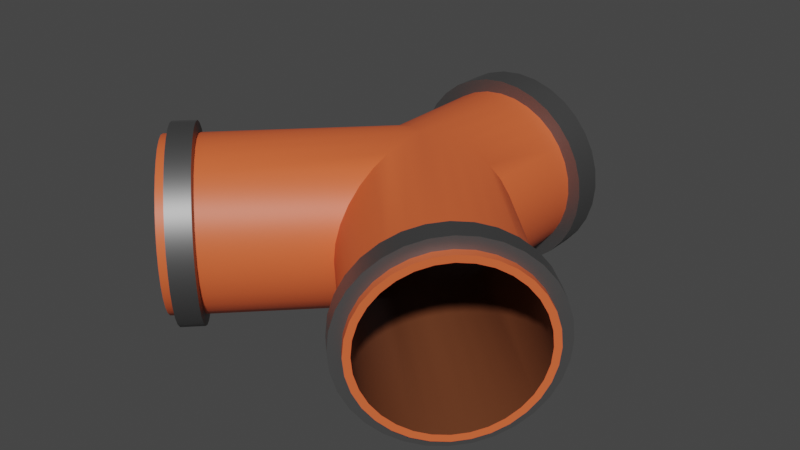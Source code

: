 # Source: TuboY.blend  (saved by Blender 2.93.20; exported with 4.5.12 LTS)
import bpy
from mathutils import Matrix  # noqa: F401  (used for matrix-valued properties, if any)

bpy.ops.wm.read_factory_settings(use_empty=True)
scene = bpy.context.scene
scene.name = 'Scene'

# ---- collections
col_collection = bpy.data.collections.new('Collection'); scene.collection.children.link(col_collection)

# ---- materials (node trees are filled in below, after node groups)
mat_tubo = bpy.data.materials.new('Tubo')
mat_oscuro = bpy.data.materials.new('Oscuro')
mat_grsi = bpy.data.materials.new('Grsi')

# ---- node groups
ng_auto_smooth = bpy.data.node_groups.new('Auto Smooth', 'GeometryNodeTree')
_s = ng_auto_smooth.interface.new_socket(name='Geometry', in_out='OUTPUT', socket_type='NodeSocketGeometry')
_s = ng_auto_smooth.interface.new_socket(name='Geometry', in_out='INPUT', socket_type='NodeSocketGeometry')
_s = ng_auto_smooth.interface.new_socket(name='Angle', in_out='INPUT', socket_type='NodeSocketFloat')
_s.subtype = 'ANGLE'
_s.min_value = 0.0
_s.max_value = 3.142
ng_auto_smooth.is_modifier = True
_N = ng_auto_smooth.nodes; _L = ng_auto_smooth.links
n0 = _N.new('NodeGroupOutput'); n0.name = 'Group Output'; n0.location = (480, -100)
n1 = _N.new('NodeGroupInput'); n1.name = 'Group Input'; n1.location = (-420, -300)
n2 = _N.new('NodeGroupInput'); n2.name = 'Group Input.001'; n2.location = (-60, -100)
n3 = _N.new('GeometryNodeSetShadeSmooth'); n3.name = 'Set Shade Smooth'; n3.location = (120, -100)
n3.domain = 'EDGE'
n4 = _N.new('GeometryNodeSetShadeSmooth'); n4.name = 'Set Shade Smooth.001'; n4.location = (300, -100)
n5 = _N.new('GeometryNodeInputMeshEdgeAngle'); n5.name = 'Edge Angle'; n5.location = (-420, -220)
n6 = _N.new('GeometryNodeInputEdgeSmooth'); n6.name = 'Is Edge Smooth'; n6.location = (-60, -160)
n7 = _N.new('GeometryNodeInputShadeSmooth'); n7.name = 'Is Face Smooth'; n7.location = (-240, -340)
n8 = _N.new('FunctionNodeBooleanMath'); n8.name = 'Boolean Math'; n8.location = (-60, -220)
n9 = _N.new('FunctionNodeCompare'); n9.name = 'Compare'; n9.location = (-240, -180)
n9.operation = 'LESS_EQUAL'
_L.new(n5.outputs[0], n9.inputs[0])
_L.new(n4.outputs[0], n0.inputs[0])
_L.new(n1.outputs[1], n9.inputs[1])
_L.new(n9.outputs[0], n8.inputs[0])
_L.new(n7.outputs[0], n8.inputs[1])
_L.new(n2.outputs[0], n3.inputs[0])
_L.new(n6.outputs[0], n3.inputs[1])
_L.new(n3.outputs[0], n4.inputs[0])
_L.new(n8.outputs[0], n3.inputs[2])
n0.is_active_output = True

# ---- material node trees
mat_tubo.use_nodes = True; mat_tubo.node_tree.nodes.clear()
_N = mat_tubo.node_tree.nodes; _L = mat_tubo.node_tree.links
n0 = _N.new('ShaderNodeBsdfPrincipled'); n0.name = 'Principled BSDF'; n0.location = (10, 300)
n0.distribution = 'GGX'
n0.subsurface_method = 'BURLEY'
n0.inputs[0].default_value = (0.8, 0.1277, 0.03879, 1.0)
n0.inputs[3].default_value = 1.45
n0.inputs[27].default_value = (0.0, 0.0, 0.0, 1.0)
n0.inputs[28].default_value = 1.0
n1 = _N.new('ShaderNodeOutputMaterial'); n1.name = 'Material Output'; n1.location = (300, 300)
_L.new(n0.outputs[0], n1.inputs[0])
n1.is_active_output = True
mat_oscuro.use_nodes = True; mat_oscuro.node_tree.nodes.clear()
_N = mat_oscuro.node_tree.nodes; _L = mat_oscuro.node_tree.links
n0 = _N.new('ShaderNodeBsdfPrincipled'); n0.name = 'Principled BSDF'; n0.location = (10, 300)
n0.distribution = 'GGX'
n0.subsurface_method = 'BURLEY'
n0.inputs[0].default_value = (0.179, 0.05578, 0.02184, 1.0)
n0.inputs[3].default_value = 1.45
n0.inputs[27].default_value = (0.0, 0.0, 0.0, 1.0)
n0.inputs[28].default_value = 1.0
n1 = _N.new('ShaderNodeOutputMaterial'); n1.name = 'Material Output'; n1.location = (300, 300)
_L.new(n0.outputs[0], n1.inputs[0])
n1.is_active_output = True
mat_grsi.use_nodes = True; mat_grsi.node_tree.nodes.clear()
_N = mat_grsi.node_tree.nodes; _L = mat_grsi.node_tree.links
n0 = _N.new('ShaderNodeBsdfPrincipled'); n0.name = 'Principled BSDF'; n0.location = (10, 300)
n0.distribution = 'GGX'
n0.subsurface_method = 'BURLEY'
n0.inputs[0].default_value = (0.184, 0.184, 0.184, 1.0)
n0.inputs[1].default_value = 0.85
n0.inputs[3].default_value = 1.45
n0.inputs[27].default_value = (0.0, 0.0, 0.0, 1.0)
n0.inputs[28].default_value = 1.0
n1 = _N.new('ShaderNodeOutputMaterial'); n1.name = 'Material Output'; n1.location = (300, 300)
_L.new(n0.outputs[0], n1.inputs[0])
n1.is_active_output = True

# ---- world
world_world = bpy.data.worlds.new('World'); scene.world = world_world
world_world.use_nodes = True; world_world.node_tree.nodes.clear()
_N = world_world.node_tree.nodes; _L = world_world.node_tree.links
n0 = _N.new('ShaderNodeOutputWorld'); n0.name = 'World Output'; n0.location = (300, 300)
n1 = _N.new('ShaderNodeBackground'); n1.name = 'Background'; n1.location = (10, 300)
n1.inputs[0].default_value = (0.05088, 0.05088, 0.05088, 1.0)
_L.new(n1.outputs[0], n0.inputs[0])
n0.is_active_output = True
world_world.color = (0.05088, 0.05088, 0.05088)
world_world.use_sun_shadow = False
world_world.sun_shadow_jitter_overblur = 0.0

# ---- meshes
me_tuboy = bpy.data.meshes.new('TuboY')
me_tuboy.from_pydata([(-0.09755, 1.529, -1.0), (-0.1913, 1.557, -1.0), (-0.2778, 1.603, -1.0), (-0.3536, 1.666, -1.0), (-0.4157, 1.741, -1.0), (-0.4619, 1.828, -1.0), (-0.4904, 1.922, -1.0), (-0.5, 2.019, -1.0), (-0.4904, 2.117, -1.0), (-0.4619, 2.21, -1.0), (-0.4157, 2.297, -1.0), (-0.3536, 2.373, -1.0), (-0.2778, 2.435, -1.0), (-0.1913, 2.481, -1.0), (-0.09755, 2.51, -1.0), (-0.09755, 1.529, -0.0404), (-0.1913, 1.557, -0.07926), (-0.2778, 1.603, -0.1151), (-0.3536, 1.666, -0.1464), (-0.4157, 1.741, -0.1722), (-0.4619, 1.828, -0.1913), (-0.4904, 1.922, -0.2031), (-0.5, 2.019, -0.2071), (-0.4904, 2.117, -0.2031), (-0.4619, 2.21, -0.1913), (-0.4157, 2.297, -0.1722), (-0.3536, 2.373, -0.1464), (-0.2778, 2.435, -0.1151), (-0.1913, 2.481, -0.07926), (-0.09755, 2.51, -0.0404), (-0.987, 2.519, 0.987), (-0.9181, 2.51, 1.056), (-0.8517, 2.481, 1.122), (-0.7906, 2.435, 1.183), (-0.737, 2.373, 1.237), (-0.6931, 2.297, 1.281), (-0.6604, 2.21, 1.314), (-0.6403, 2.117, 1.334), (-0.6335, 2.019, 1.341), (-0.6403, 1.922, 1.334), (-0.6604, 1.828, 1.314), (-0.6931, 1.741, 1.281), (-0.737, 1.666, 1.237), (-0.7906, 1.603, 1.183), (-0.8517, 1.557, 1.122), (-0.9181, 1.529, 1.056), (-0.987, 1.519, 0.987), (-1.056, 1.529, 0.9181), (-1.122, 1.557, 0.8517), (-1.183, 1.603, 0.7906), (-1.237, 1.666, 0.737), (-1.281, 1.741, 0.6931), (-1.314, 1.828, 0.6604), (-1.334, 1.922, 0.6403), (-1.341, 2.019, 0.6335), (-1.334, 2.117, 0.6403), (-1.314, 2.21, 0.6604), (-1.281, 2.297, 0.6931), (-1.237, 2.373, 0.737), (-1.183, 2.435, 0.7906), (-1.122, 2.481, 0.8517), (-1.056, 2.51, 0.9181), (-0.08994, 1.567, -1.001), (-0.1764, 1.593, -1.001), (-0.2561, 1.636, -1.001), (-0.326, 1.693, -1.001), (-0.3833, 1.763, -1.001), (-0.4259, 1.843, -1.001), (-0.4522, 1.929, -1.001), (-0.461, 2.019, -1.001), (-0.4522, 2.109, -1.001), (-0.4259, 2.196, -1.001), (-0.3833, 2.275, -1.001), (-0.326, 2.345, -1.001), (-0.2561, 2.402, -1.001), (-0.1764, 2.445, -1.001), (-0.08994, 2.471, -1.001), (-0.08994, 1.567, -0.03726), (-0.1764, 1.593, -0.07308), (-0.2561, 1.636, -0.1061), (-0.326, 1.693, -0.135), (-0.3833, 1.763, -0.1588), (-0.4259, 1.843, -0.1764), (-0.4522, 1.929, -0.1873), (-0.461, 2.019, -0.191), (-0.4522, 2.109, -0.1873), (-0.4259, 2.196, -0.1764), (-0.3833, 2.275, -0.1588), (-0.326, 2.345, -0.135), (-0.2561, 2.402, -0.1061), (-0.1764, 2.445, -0.07308), (-0.08994, 2.471, -0.03726), (-0.9859, 2.48, 0.9859), (-0.9223, 2.471, 1.05), (-0.8612, 2.445, 1.111), (-0.8048, 2.402, 1.167), (-0.7554, 2.345, 1.216), (-0.7149, 2.275, 1.257), (-0.6848, 2.196, 1.287), (-0.6662, 2.109, 1.306), (-0.6599, 2.019, 1.312), (-0.6662, 1.929, 1.306), (-0.6848, 1.843, 1.287), (-0.7149, 1.763, 1.257), (-0.7554, 1.693, 1.216), (-0.8048, 1.636, 1.167), (-0.8612, 1.593, 1.111), (-0.9223, 1.567, 1.05), (-0.9859, 1.558, 0.9859), (-1.05, 1.567, 0.9223), (-1.111, 1.593, 0.8612), (-1.167, 1.636, 0.8048), (-1.216, 1.693, 0.7554), (-1.257, 1.763, 0.7149), (-1.287, 1.843, 0.6848), (-1.306, 1.929, 0.6662), (-1.312, 2.019, 0.6599), (-1.306, 2.109, 0.6662), (-1.287, 2.196, 0.6848), (-1.257, 2.275, 0.7149), (-1.216, 2.345, 0.7554), (-1.167, 2.402, 0.8048), (-1.111, 2.445, 0.8612), (-1.05, 2.471, 0.9223), (-0.9501, 2.519, 0.9501), (-0.8812, 2.51, 1.019), (-0.7537, 2.435, 1.147), (-0.6562, 2.297, 1.244), (-0.6034, 2.117, 1.297), (-0.6034, 1.922, 1.297), (-0.6562, 1.741, 1.244), (-0.7537, 1.603, 1.147), (-0.8812, 1.529, 1.019), (-1.019, 1.529, 0.8812), (-1.085, 2.481, 0.8148), (-1.147, 2.435, 0.7537), (-1.147, 1.603, 0.7537), (-1.244, 1.741, 0.6562), (-1.297, 1.922, 0.6034), (-1.297, 2.117, 0.6034), (-0.9501, 1.519, 0.9501), (-1.244, 2.297, 0.6562), (-0.8148, 2.481, 1.085), (-0.7001, 2.373, 1.2), (-0.6235, 2.21, 1.277), (-0.5966, 2.019, 1.304), (-0.6235, 1.828, 1.277), (-0.7001, 1.666, 1.2), (-0.8148, 1.557, 1.085), (-1.085, 1.557, 0.8148), (-1.2, 1.666, 0.7001), (-1.277, 1.828, 0.6235), (-1.019, 2.51, 0.8812), (-1.304, 2.019, 0.5966), (-1.277, 2.21, 0.6235), (-1.2, 2.373, 0.7001), (-0.8481, 2.519, 0.8481), (-0.7791, 2.51, 0.9171), (-0.6517, 2.435, 1.045), (-0.5541, 2.297, 1.142), (-0.5014, 2.117, 1.195), (-0.5014, 1.922, 1.195), (-0.5541, 1.741, 1.142), (-0.6517, 1.603, 1.045), (-0.7791, 1.529, 0.9171), (-0.9171, 1.529, 0.7791), (-0.9834, 2.481, 0.7128), (-1.045, 2.435, 0.6517), (-1.045, 1.603, 0.6517), (-1.142, 1.741, 0.5541), (-1.195, 1.922, 0.5014), (-1.195, 2.117, 0.5014), (-0.8481, 1.519, 0.8481), (-1.142, 2.297, 0.5541), (-0.7128, 2.481, 0.9834), (-0.5981, 2.373, 1.098), (-0.5215, 2.21, 1.175), (-0.4946, 2.019, 1.202), (-0.5215, 1.828, 1.175), (-0.5981, 1.666, 1.098), (-0.7128, 1.557, 0.9834), (-0.9834, 1.557, 0.7128), (-1.098, 1.666, 0.5981), (-1.175, 1.828, 0.5215), (-0.9171, 2.51, 0.7791), (-1.202, 2.019, 0.4946), (-1.175, 2.21, 0.5215), (-1.098, 2.373, 0.5981), (-0.8521, 2.586, 0.8521), (-0.9497, 2.586, 0.9497), (-0.774, 2.575, 0.9303), (-0.8716, 2.575, 1.028), (-0.6296, 2.49, 1.075), (-0.7272, 2.49, 1.172), (-0.519, 2.334, 1.185), (-0.6166, 2.334, 1.283), (-0.4592, 2.13, 1.245), (-0.5568, 2.13, 1.343), (-0.4592, 1.909, 1.245), (-0.5568, 1.909, 1.343), (-0.519, 1.704, 1.185), (-0.6166, 1.704, 1.283), (-0.6296, 1.548, 1.075), (-0.7272, 1.548, 1.172), (-0.774, 1.463, 0.9303), (-0.8716, 1.463, 1.028), (-0.9303, 1.463, 0.774), (-1.028, 1.463, 0.8716), (-1.005, 2.543, 0.6988), (-1.103, 2.543, 0.7964), (-1.075, 2.49, 0.6296), (-1.172, 2.49, 0.7272), (-1.075, 1.548, 0.6296), (-1.172, 1.548, 0.7272), (-1.185, 1.704, 0.519), (-1.283, 1.704, 0.6166), (-1.245, 1.909, 0.4592), (-1.343, 1.909, 0.5568), (-1.245, 2.13, 0.4592), (-1.343, 2.13, 0.5568), (-0.8521, 1.453, 0.8521), (-0.9497, 1.453, 0.9497), (-1.185, 2.334, 0.519), (-1.283, 2.334, 0.6166), (-0.6988, 2.543, 1.005), (-0.7964, 2.543, 1.103), (-0.5689, 2.42, 1.135), (-0.6665, 2.42, 1.233), (-0.482, 2.236, 1.222), (-0.5796, 2.236, 1.32), (-0.4515, 2.019, 1.253), (-0.5491, 2.019, 1.35), (-0.482, 1.802, 1.222), (-0.5796, 1.802, 1.32), (-0.5689, 1.619, 1.135), (-0.6665, 1.619, 1.233), (-0.6988, 1.496, 1.005), (-0.7964, 1.496, 1.103), (-1.005, 1.496, 0.6988), (-1.103, 1.496, 0.7964), (-1.135, 1.619, 0.5689), (-1.233, 1.619, 0.6665), (-1.222, 1.802, 0.482), (-1.32, 1.802, 0.5796), (-0.9303, 2.575, 0.774), (-1.028, 2.575, 0.8716), (-1.253, 2.019, 0.4515), (-1.35, 2.019, 0.5491), (-1.222, 2.236, 0.482), (-1.32, 2.236, 0.5796), (-1.135, 2.42, 0.5689), (-1.233, 2.42, 0.6665), (-0.1913, 1.557, -0.9317), (-0.3536, 1.666, -0.9317), (-0.4619, 1.828, -0.9317), (-0.5, 2.019, -0.9317), (-0.4619, 2.21, -0.9317), (-0.3536, 2.373, -0.9317), (-0.1913, 2.481, -0.9317), (-0.09755, 1.529, -0.9317), (-0.2778, 1.603, -0.9317), (-0.4157, 1.741, -0.9317), (-0.4904, 1.922, -0.9317), (-0.4904, 2.117, -0.9317), (-0.4157, 2.297, -0.9317), (-0.2778, 2.435, -0.9317), (-0.09755, 2.51, -0.9317), (-0.1913, 1.557, -0.7519), (-0.3536, 1.666, -0.7519), (-0.4619, 1.828, -0.7519), (-0.5, 2.019, -0.7519), (-0.4619, 2.21, -0.7519), (-0.3536, 2.373, -0.7519), (-0.1913, 2.481, -0.7519), (-0.09755, 1.529, -0.7519), (-0.2778, 1.603, -0.7519), (-0.4157, 1.741, -0.7519), (-0.4904, 1.922, -0.7519), (-0.4904, 2.117, -0.7519), (-0.4157, 2.297, -0.7519), (-0.2778, 2.435, -0.7519), (-0.09755, 2.51, -0.7519), (-0.2199, 2.55, -0.9317), (-0.1121, 2.583, -0.9317), (-0.3193, 2.497, -0.9317), (-0.4064, 2.425, -0.9317), (-0.4778, 2.338, -0.9317), (-0.5309, 2.239, -0.9317), (-0.5636, 2.131, -0.9317), (-0.5747, 2.019, -0.9317), (-0.5636, 1.907, -0.9317), (-0.5309, 1.799, -0.9317), (-0.4778, 1.7, -0.9317), (-0.4064, 1.613, -0.9317), (-0.3193, 1.541, -0.9317), (-0.2199, 1.488, -0.9317), (-0.1121, 1.456, -0.9317), (-0.2199, 1.488, -0.7519), (-0.4064, 1.613, -0.7519), (-0.5309, 1.799, -0.7519), (-0.5747, 2.019, -0.7519), (-0.5309, 2.239, -0.7519), (-0.4064, 2.425, -0.7519), (-0.2199, 2.55, -0.7519), (-0.1121, 1.456, -0.7519), (-0.3193, 1.541, -0.7519), (-0.4778, 1.7, -0.7519), (-0.5636, 1.907, -0.7519), (-0.5636, 2.131, -0.7519), (-0.4778, 2.338, -0.7519), (-0.3193, 2.497, -0.7519), (-0.1121, 2.583, -0.7519), (3.492e-09, 2.519, -1.0), (3.492e-09, 1.519, -1.0), (0.09755, 1.529, -1.0), (0.1913, 1.557, -1.0), (0.2778, 1.603, -1.0), (0.3536, 1.666, -1.0), (0.4157, 1.741, -1.0), (0.4619, 1.828, -1.0), (0.4904, 1.922, -1.0), (0.5, 2.019, -1.0), (0.4904, 2.117, -1.0), (0.4619, 2.21, -1.0), (0.4157, 2.297, -1.0), (0.3536, 2.373, -1.0), (0.2778, 2.435, -1.0), (0.1913, 2.481, -1.0), (0.09755, 2.51, -1.0), (3.492e-09, 2.519, -8.826e-08), (3.492e-09, 1.519, -8.826e-08), (0.09755, 1.529, -0.0404), (0.1913, 1.557, -0.07926), (0.2778, 1.603, -0.1151), (0.3536, 1.666, -0.1464), (0.4157, 1.741, -0.1722), (0.4619, 1.828, -0.1913), (0.4904, 1.922, -0.2031), (0.5, 2.019, -0.2071), (0.4904, 2.117, -0.2031), (0.4619, 2.21, -0.1913), (0.4157, 2.297, -0.1722), (0.3536, 2.373, -0.1464), (0.2778, 2.435, -0.1151), (0.1913, 2.481, -0.07926), (0.09755, 2.51, -0.0404), (3.492e-09, 2.51, 0.1379), (3.492e-09, 2.481, 0.2706), (3.492e-09, 2.435, 0.3928), (3.492e-09, 2.373, 0.5), (3.492e-09, 2.297, 0.5879), (3.492e-09, 2.21, 0.6533), (3.492e-09, 2.117, 0.6935), (3.492e-09, 2.019, 0.7071), (3.492e-09, 1.922, 0.6935), (3.492e-09, 1.828, 0.6533), (3.492e-09, 1.741, 0.5879), (3.492e-09, 1.666, 0.5), (3.492e-09, 1.603, 0.3928), (3.492e-09, 1.557, 0.2706), (3.492e-09, 1.529, 0.1379), (0.987, 2.519, 0.987), (0.9181, 2.51, 1.056), (0.8517, 2.481, 1.122), (0.7906, 2.435, 1.183), (0.737, 2.373, 1.237), (0.6931, 2.297, 1.281), (0.6604, 2.21, 1.314), (0.6403, 2.117, 1.334), (0.6335, 2.019, 1.341), (0.6403, 1.922, 1.334), (0.6604, 1.828, 1.314), (0.6931, 1.741, 1.281), (0.737, 1.666, 1.237), (0.7906, 1.603, 1.183), (0.8517, 1.557, 1.122), (0.9181, 1.529, 1.056), (0.987, 1.519, 0.987), (1.056, 1.529, 0.9181), (1.122, 1.557, 0.8517), (1.183, 1.603, 0.7906), (1.237, 1.666, 0.737), (1.281, 1.741, 0.6931), (1.314, 1.828, 0.6604), (1.334, 1.922, 0.6403), (1.341, 2.019, 0.6335), (1.334, 2.117, 0.6403), (1.314, 2.21, 0.6604), (1.281, 2.297, 0.6931), (1.237, 2.373, 0.737), (1.183, 2.435, 0.7906), (1.122, 2.481, 0.8517), (1.056, 2.51, 0.9181), (3.492e-09, 2.48, -1.001), (3.492e-09, 1.558, -1.001), (0.08994, 1.567, -1.001), (0.1764, 1.593, -1.001), (0.2561, 1.636, -1.001), (0.326, 1.693, -1.001), (0.3833, 1.763, -1.001), (0.4259, 1.843, -1.001), (0.4522, 1.929, -1.001), (0.461, 2.019, -1.001), (0.4522, 2.109, -1.001), (0.4259, 2.196, -1.001), (0.3833, 2.275, -1.001), (0.326, 2.345, -1.001), (0.2561, 2.402, -1.001), (0.1764, 2.445, -1.001), (0.08994, 2.471, -1.001), (3.492e-09, 2.48, -8.826e-08), (3.492e-09, 1.558, -8.826e-08), (0.08994, 1.567, -0.03726), (0.1764, 1.593, -0.07308), (0.2561, 1.636, -0.1061), (0.326, 1.693, -0.135), (0.3833, 1.763, -0.1588), (0.4259, 1.843, -0.1764), (0.4522, 1.929, -0.1873), (0.461, 2.019, -0.191), (0.4522, 2.109, -0.1873), (0.4259, 2.196, -0.1764), (0.3833, 2.275, -0.1588), (0.326, 2.345, -0.135), (0.2561, 2.402, -0.1061), (0.1764, 2.445, -0.07308), (0.08994, 2.471, -0.03726), (3.492e-09, 2.471, 0.1272), (3.492e-09, 2.445, 0.2495), (3.492e-09, 2.402, 0.3622), (3.492e-09, 2.345, 0.461), (3.492e-09, 2.275, 0.5421), (3.492e-09, 2.196, 0.6024), (3.492e-09, 2.109, 0.6395), (3.492e-09, 2.019, 0.652), (3.492e-09, 1.929, 0.6395), (3.492e-09, 1.843, 0.6024), (3.492e-09, 1.763, 0.5421), (3.492e-09, 1.693, 0.461), (3.492e-09, 1.636, 0.3622), (3.492e-09, 1.593, 0.2495), (3.492e-09, 1.567, 0.1272), (0.9859, 2.48, 0.9859), (0.9223, 2.471, 1.05), (0.8612, 2.445, 1.111), (0.8048, 2.402, 1.167), (0.7554, 2.345, 1.216), (0.7149, 2.275, 1.257), (0.6848, 2.196, 1.287), (0.6662, 2.109, 1.306), (0.6599, 2.019, 1.312), (0.6662, 1.929, 1.306), (0.6848, 1.843, 1.287), (0.7149, 1.763, 1.257), (0.7554, 1.693, 1.216), (0.8048, 1.636, 1.167), (0.8612, 1.593, 1.111), (0.9223, 1.567, 1.05), (0.9859, 1.558, 0.9859), (1.05, 1.567, 0.9223), (1.111, 1.593, 0.8612), (1.167, 1.636, 0.8048), (1.216, 1.693, 0.7554), (1.257, 1.763, 0.7149), (1.287, 1.843, 0.6848), (1.306, 1.929, 0.6662), (1.312, 2.019, 0.6599), (1.306, 2.109, 0.6662), (1.287, 2.196, 0.6848), (1.257, 2.275, 0.7149), (1.216, 2.345, 0.7554), (1.167, 2.402, 0.8048), (1.111, 2.445, 0.8612), (1.05, 2.471, 0.9223), (0.9501, 2.519, 0.9501), (0.8812, 2.51, 1.019), (0.7537, 2.435, 1.147), (0.6562, 2.297, 1.244), (0.6034, 2.117, 1.297), (0.6034, 1.922, 1.297), (0.6562, 1.741, 1.244), (0.7537, 1.603, 1.147), (0.8812, 1.529, 1.019), (1.019, 1.529, 0.8812), (1.085, 2.481, 0.8148), (1.147, 2.435, 0.7537), (1.147, 1.603, 0.7537), (1.244, 1.741, 0.6562), (1.297, 1.922, 0.6034), (1.297, 2.117, 0.6034), (0.9501, 1.519, 0.9501), (1.244, 2.297, 0.6562), (0.8148, 2.481, 1.085), (0.7001, 2.373, 1.2), (0.6235, 2.21, 1.277), (0.5966, 2.019, 1.304), (0.6235, 1.828, 1.277), (0.7001, 1.666, 1.2), (0.8148, 1.557, 1.085), (1.085, 1.557, 0.8148), (1.2, 1.666, 0.7001), (1.277, 1.828, 0.6235), (1.019, 2.51, 0.8812), (1.304, 2.019, 0.5966), (1.277, 2.21, 0.6235), (1.2, 2.373, 0.7001), (0.8481, 2.519, 0.8481), (0.7791, 2.51, 0.9171), (0.6517, 2.435, 1.045), (0.5541, 2.297, 1.142), (0.5014, 2.117, 1.195), (0.5014, 1.922, 1.195), (0.5541, 1.741, 1.142), (0.6517, 1.603, 1.045), (0.7791, 1.529, 0.9171), (0.9171, 1.529, 0.7791), (0.9834, 2.481, 0.7128), (1.045, 2.435, 0.6517), (1.045, 1.603, 0.6517), (1.142, 1.741, 0.5541), (1.195, 1.922, 0.5014), (1.195, 2.117, 0.5014), (0.8481, 1.519, 0.8481), (1.142, 2.297, 0.5541), (0.7128, 2.481, 0.9834), (0.5981, 2.373, 1.098), (0.5215, 2.21, 1.175), (0.4946, 2.019, 1.202), (0.5215, 1.828, 1.175), (0.5981, 1.666, 1.098), (0.7128, 1.557, 0.9834), (0.9834, 1.557, 0.7128), (1.098, 1.666, 0.5981), (1.175, 1.828, 0.5215), (0.9171, 2.51, 0.7791), (1.202, 2.019, 0.4946), (1.175, 2.21, 0.5215), (1.098, 2.373, 0.5981), (0.8521, 2.586, 0.8521), (0.9497, 2.586, 0.9497), (0.774, 2.575, 0.9303), (0.8716, 2.575, 1.028), (0.6296, 2.49, 1.075), (0.7272, 2.49, 1.172), (0.519, 2.334, 1.185), (0.6166, 2.334, 1.283), (0.4592, 2.13, 1.245), (0.5568, 2.13, 1.343), (0.4592, 1.909, 1.245), (0.5568, 1.909, 1.343), (0.519, 1.704, 1.185), (0.6166, 1.704, 1.283), (0.6296, 1.548, 1.075), (0.7272, 1.548, 1.172), (0.774, 1.463, 0.9303), (0.8716, 1.463, 1.028), (0.9303, 1.463, 0.774), (1.028, 1.463, 0.8716), (1.005, 2.543, 0.6988), (1.103, 2.543, 0.7964), (1.075, 2.49, 0.6296), (1.172, 2.49, 0.7272), (1.075, 1.548, 0.6296), (1.172, 1.548, 0.7272), (1.185, 1.704, 0.519), (1.283, 1.704, 0.6166), (1.245, 1.909, 0.4592), (1.343, 1.909, 0.5568), (1.245, 2.13, 0.4592), (1.343, 2.13, 0.5568), (0.8521, 1.453, 0.8521), (0.9497, 1.453, 0.9497), (1.185, 2.334, 0.519), (1.283, 2.334, 0.6166), (0.6988, 2.543, 1.005), (0.7964, 2.543, 1.103), (0.5689, 2.42, 1.135), (0.6665, 2.42, 1.233), (0.482, 2.236, 1.222), (0.5796, 2.236, 1.32), (0.4515, 2.019, 1.253), (0.5491, 2.019, 1.35), (0.482, 1.802, 1.222), (0.5796, 1.802, 1.32), (0.5689, 1.619, 1.135), (0.6665, 1.619, 1.233), (0.6988, 1.496, 1.005), (0.7964, 1.496, 1.103), (1.005, 1.496, 0.6988), (1.103, 1.496, 0.7964), (1.135, 1.619, 0.5689), (1.233, 1.619, 0.6665), (1.222, 1.802, 0.482), (1.32, 1.802, 0.5796), (0.9303, 2.575, 0.774), (1.028, 2.575, 0.8716), (1.253, 2.019, 0.4515), (1.35, 2.019, 0.5491), (1.222, 2.236, 0.482), (1.32, 2.236, 0.5796), (1.135, 2.42, 0.5689), (1.233, 2.42, 0.6665), (3.492e-09, 2.519, -0.9317), (3.492e-09, 1.519, -0.9317), (0.1913, 1.557, -0.9317), (0.3536, 1.666, -0.9317), (0.4619, 1.828, -0.9317), (0.5, 2.019, -0.9317), (0.4619, 2.21, -0.9317), (0.3536, 2.373, -0.9317), (0.1913, 2.481, -0.9317), (0.09755, 1.529, -0.9317), (0.2778, 1.603, -0.9317), (0.4157, 1.741, -0.9317), (0.4904, 1.922, -0.9317), (0.4904, 2.117, -0.9317), (0.4157, 2.297, -0.9317), (0.2778, 2.435, -0.9317), (0.09755, 2.51, -0.9317), (3.492e-09, 2.519, -0.7519), (3.492e-09, 1.519, -0.7519), (0.1913, 1.557, -0.7519), (0.3536, 1.666, -0.7519), (0.4619, 1.828, -0.7519), (0.5, 2.019, -0.7519), (0.4619, 2.21, -0.7519), (0.3536, 2.373, -0.7519), (0.1913, 2.481, -0.7519), (0.09755, 1.529, -0.7519), (0.2778, 1.603, -0.7519), (0.4157, 1.741, -0.7519), (0.4904, 1.922, -0.7519), (0.4904, 2.117, -0.7519), (0.4157, 2.297, -0.7519), (0.2778, 2.435, -0.7519), (0.09755, 2.51, -0.7519), (0.2199, 2.55, -0.9317), (0.1121, 2.583, -0.9317), (0.3193, 2.497, -0.9317), (0.4064, 2.425, -0.9317), (0.4778, 2.338, -0.9317), (0.5309, 2.239, -0.9317), (0.5636, 2.131, -0.9317), (0.5747, 2.019, -0.9317), (0.5636, 1.907, -0.9317), (0.5309, 1.799, -0.9317), (0.4778, 1.7, -0.9317), (0.4064, 1.613, -0.9317), (0.3193, 1.541, -0.9317), (0.2199, 1.488, -0.9317), (0.1121, 1.456, -0.9317), (3.492e-09, 1.444, -0.9317), (3.492e-09, 2.594, -0.9317), (3.492e-09, 2.594, -0.7519), (3.492e-09, 1.444, -0.7519), (0.2199, 1.488, -0.7519), (0.4064, 1.613, -0.7519), (0.5309, 1.799, -0.7519), (0.5747, 2.019, -0.7519), (0.5309, 2.239, -0.7519), (0.4064, 2.425, -0.7519), (0.2199, 2.55, -0.7519), (0.1121, 1.456, -0.7519), (0.3193, 1.541, -0.7519), (0.4778, 1.7, -0.7519), (0.5636, 1.907, -0.7519), (0.5636, 2.131, -0.7519), (0.4778, 2.338, -0.7519), (0.3193, 2.497, -0.7519), (0.1121, 2.583, -0.7519)], [], [(602, 312, 14, 266), (620, 330, 15, 274), (274, 15, 16, 267), (267, 16, 17, 275), (275, 17, 18, 268), (268, 18, 19, 276), (276, 19, 20, 269), (269, 20, 21, 277), (277, 21, 22, 270), (270, 22, 23, 278), (278, 23, 24, 271), (271, 24, 25, 279), (279, 25, 26, 272), (272, 26, 27, 280), (280, 27, 28, 273), (273, 28, 29, 281), (156, 329, 29, 184), (124, 30, 31, 125), (125, 31, 32, 142), (142, 32, 33, 126), (126, 33, 34, 143), (143, 34, 35, 127), (127, 35, 36, 144), (144, 36, 37, 128), (128, 37, 38, 145), (145, 38, 39, 129), (129, 39, 40, 146), (146, 40, 41, 130), (130, 41, 42, 147), (147, 42, 43, 131), (131, 43, 44, 148), (148, 44, 45, 132), (132, 45, 46, 140), (140, 46, 47, 133), (133, 47, 48, 149), (149, 48, 49, 136), (136, 49, 50, 150), (150, 50, 51, 137), (137, 51, 52, 151), (151, 52, 53, 138), (138, 53, 54, 153), (153, 54, 55, 139), (139, 55, 56, 154), (154, 56, 57, 141), (141, 57, 58, 155), (155, 58, 59, 135), (135, 59, 60, 134), (134, 60, 61, 152), (410, 91, 76, 393), (394, 62, 77, 411), (62, 63, 78, 77), (63, 64, 79, 78), (64, 65, 80, 79), (65, 66, 81, 80), (66, 67, 82, 81), (67, 68, 83, 82), (68, 69, 84, 83), (69, 70, 85, 84), (70, 71, 86, 85), (71, 72, 87, 86), (72, 73, 88, 87), (73, 74, 89, 88), (74, 75, 90, 89), (75, 76, 91, 90), (92, 123, 91, 410), (410, 427, 93, 92), (427, 428, 94, 93), (428, 429, 95, 94), (429, 430, 96, 95), (430, 431, 97, 96), (431, 432, 98, 97), (432, 433, 99, 98), (433, 434, 100, 99), (434, 435, 101, 100), (435, 436, 102, 101), (436, 437, 103, 102), (437, 438, 104, 103), (438, 439, 105, 104), (439, 440, 106, 105), (440, 441, 107, 106), (441, 411, 108, 107), (411, 77, 109, 108), (77, 78, 110, 109), (78, 79, 111, 110), (79, 80, 112, 111), (80, 81, 113, 112), (81, 82, 114, 113), (82, 83, 115, 114), (83, 84, 116, 115), (84, 85, 117, 116), (85, 86, 118, 117), (86, 87, 119, 118), (87, 88, 120, 119), (88, 89, 121, 120), (89, 90, 122, 121), (90, 91, 123, 122), (94, 95, 33, 32), (95, 96, 34, 33), (96, 97, 35, 34), (97, 98, 36, 35), (98, 99, 37, 36), (99, 100, 38, 37), (100, 101, 39, 38), (101, 102, 40, 39), (102, 103, 41, 40), (103, 104, 42, 41), (104, 105, 43, 42), (105, 106, 44, 43), (106, 107, 45, 44), (107, 108, 46, 45), (108, 109, 47, 46), (109, 110, 48, 47), (110, 111, 49, 48), (111, 112, 50, 49), (112, 113, 51, 50), (113, 114, 52, 51), (114, 115, 53, 52), (115, 116, 54, 53), (116, 117, 55, 54), (117, 118, 56, 55), (118, 119, 57, 56), (119, 120, 58, 57), (120, 121, 59, 58), (121, 122, 60, 59), (122, 123, 61, 60), (123, 92, 30, 61), (92, 93, 31, 30), (93, 94, 32, 31), (393, 76, 14, 312), (76, 75, 13, 14), (75, 74, 12, 13), (74, 73, 11, 12), (73, 72, 10, 11), (72, 71, 9, 10), (71, 70, 8, 9), (70, 69, 7, 8), (69, 68, 6, 7), (68, 67, 5, 6), (67, 66, 4, 5), (66, 65, 3, 4), (65, 64, 2, 3), (64, 63, 1, 2), (63, 62, 0, 1), (62, 394, 313, 0), (131, 148, 237, 203), (176, 159, 194, 228), (156, 184, 244, 188), (148, 132, 205, 237), (159, 175, 226, 194), (184, 166, 208, 244), (132, 140, 221, 205), (175, 158, 192, 226), (166, 167, 210, 208), (140, 133, 207, 221), (158, 174, 224, 192), (167, 187, 250, 210), (133, 149, 239, 207), (174, 157, 190, 224), (187, 173, 222, 250), (149, 136, 213, 239), (157, 156, 188, 190), (173, 186, 248, 222), (136, 150, 241, 213), (186, 171, 218, 248), (150, 137, 215, 241), (171, 185, 246, 218), (137, 151, 243, 215), (185, 170, 216, 246), (151, 138, 217, 243), (170, 183, 242, 216), (138, 153, 247, 217), (183, 169, 214, 242), (153, 139, 219, 247), (169, 182, 240, 214), (139, 154, 249, 219), (30, 124, 152, 61), (329, 156, 157, 346), (346, 157, 174, 347), (347, 174, 158, 348), (348, 158, 175, 349), (349, 175, 159, 350), (350, 159, 176, 351), (351, 176, 160, 352), (352, 160, 177, 353), (353, 177, 161, 354), (354, 161, 178, 355), (355, 178, 162, 356), (356, 162, 179, 357), (357, 179, 163, 358), (358, 163, 180, 359), (359, 180, 164, 360), (360, 164, 172, 330), (330, 172, 165, 15), (15, 165, 181, 16), (16, 181, 168, 17), (17, 168, 182, 18), (18, 182, 169, 19), (19, 169, 183, 20), (20, 183, 170, 21), (21, 170, 185, 22), (22, 185, 171, 23), (23, 171, 186, 24), (24, 186, 173, 25), (25, 173, 187, 26), (26, 187, 167, 27), (27, 167, 166, 28), (28, 166, 184, 29), (152, 124, 189, 245), (208, 209, 245, 244), (210, 211, 209, 208), (250, 251, 211, 210), (222, 223, 251, 250), (248, 249, 223, 222), (218, 219, 249, 248), (246, 247, 219, 218), (216, 217, 247, 246), (242, 243, 217, 216), (214, 215, 243, 242), (240, 241, 215, 214), (212, 213, 241, 240), (238, 239, 213, 212), (206, 207, 239, 238), (220, 221, 207, 206), (204, 205, 221, 220), (236, 237, 205, 204), (202, 203, 237, 236), (234, 235, 203, 202), (200, 201, 235, 234), (232, 233, 201, 200), (198, 199, 233, 232), (230, 231, 199, 198), (196, 197, 231, 230), (228, 229, 197, 196), (194, 195, 229, 228), (226, 227, 195, 194), (192, 193, 227, 226), (224, 225, 193, 192), (190, 191, 225, 224), (188, 189, 191, 190), (189, 188, 244, 245), (160, 176, 228, 196), (147, 131, 203, 235), (177, 160, 196, 230), (130, 147, 235, 201), (161, 177, 230, 198), (146, 130, 201, 233), (178, 161, 198, 232), (129, 146, 233, 199), (162, 178, 232, 200), (145, 129, 199, 231), (179, 162, 200, 234), (128, 145, 231, 197), (163, 179, 234, 202), (144, 128, 197, 229), (180, 163, 202, 236), (127, 144, 229, 195), (164, 180, 236, 204), (143, 127, 195, 227), (134, 152, 245, 209), (172, 164, 204, 220), (126, 143, 227, 193), (135, 134, 209, 211), (165, 172, 220, 206), (142, 126, 193, 225), (155, 135, 211, 251), (181, 165, 206, 238), (125, 142, 225, 191), (141, 155, 251, 223), (168, 181, 238, 212), (124, 125, 191, 189), (154, 141, 223, 249), (182, 168, 212, 240), (13, 258, 266, 14), (12, 265, 258, 13), (11, 257, 265, 12), (10, 264, 257, 11), (9, 256, 264, 10), (8, 263, 256, 9), (7, 255, 263, 8), (6, 262, 255, 7), (5, 254, 262, 6), (4, 261, 254, 5), (3, 253, 261, 4), (2, 260, 253, 3), (1, 252, 260, 2), (0, 259, 252, 1), (313, 603, 259, 0), (270, 278, 308, 300), (329, 619, 281, 29), (278, 271, 301, 308), (271, 279, 309, 301), (279, 272, 302, 309), (272, 280, 310, 302), (259, 603, 651, 296), (280, 273, 303, 310), (252, 259, 296, 295), (273, 281, 311, 303), (260, 252, 295, 294), (281, 619, 653, 311), (253, 260, 294, 293), (261, 253, 293, 292), (254, 261, 292, 291), (262, 254, 291, 290), (255, 262, 290, 289), (263, 255, 289, 288), (653, 652, 283, 311), (282, 303, 311, 283), (284, 310, 303, 282), (285, 302, 310, 284), (286, 309, 302, 285), (287, 301, 309, 286), (288, 308, 301, 287), (289, 300, 308, 288), (290, 307, 300, 289), (291, 299, 307, 290), (292, 306, 299, 291), (293, 298, 306, 292), (294, 305, 298, 293), (295, 297, 305, 294), (296, 304, 297, 295), (651, 654, 304, 296), (277, 270, 300, 307), (269, 277, 307, 299), (276, 269, 299, 306), (268, 276, 306, 298), (275, 268, 298, 305), (267, 275, 305, 297), (274, 267, 297, 304), (266, 258, 282, 283), (620, 274, 304, 654), (258, 265, 284, 282), (265, 257, 285, 284), (257, 264, 286, 285), (264, 256, 287, 286), (602, 266, 283, 652), (256, 263, 288, 287), (602, 618, 328, 312), (620, 628, 331, 330), (628, 621, 332, 331), (621, 629, 333, 332), (629, 622, 334, 333), (622, 630, 335, 334), (630, 623, 336, 335), (623, 631, 337, 336), (631, 624, 338, 337), (624, 632, 339, 338), (632, 625, 340, 339), (625, 633, 341, 340), (633, 626, 342, 341), (626, 634, 343, 342), (634, 627, 344, 343), (627, 635, 345, 344), (506, 534, 345, 329), (474, 475, 362, 361), (475, 492, 363, 362), (492, 476, 364, 363), (476, 493, 365, 364), (493, 477, 366, 365), (477, 494, 367, 366), (494, 478, 368, 367), (478, 495, 369, 368), (495, 479, 370, 369), (479, 496, 371, 370), (496, 480, 372, 371), (480, 497, 373, 372), (497, 481, 374, 373), (481, 498, 375, 374), (498, 482, 376, 375), (482, 490, 377, 376), (490, 483, 378, 377), (483, 499, 379, 378), (499, 486, 380, 379), (486, 500, 381, 380), (500, 487, 382, 381), (487, 501, 383, 382), (501, 488, 384, 383), (488, 503, 385, 384), (503, 489, 386, 385), (489, 504, 387, 386), (504, 491, 388, 387), (491, 505, 389, 388), (505, 485, 390, 389), (485, 484, 391, 390), (484, 502, 392, 391), (410, 393, 409, 426), (394, 411, 412, 395), (395, 412, 413, 396), (396, 413, 414, 397), (397, 414, 415, 398), (398, 415, 416, 399), (399, 416, 417, 400), (400, 417, 418, 401), (401, 418, 419, 402), (402, 419, 420, 403), (403, 420, 421, 404), (404, 421, 422, 405), (405, 422, 423, 406), (406, 423, 424, 407), (407, 424, 425, 408), (408, 425, 426, 409), (442, 410, 426, 473), (410, 442, 443, 427), (427, 443, 444, 428), (428, 444, 445, 429), (429, 445, 446, 430), (430, 446, 447, 431), (431, 447, 448, 432), (432, 448, 449, 433), (433, 449, 450, 434), (434, 450, 451, 435), (435, 451, 452, 436), (436, 452, 453, 437), (437, 453, 454, 438), (438, 454, 455, 439), (439, 455, 456, 440), (440, 456, 457, 441), (441, 457, 458, 411), (411, 458, 459, 412), (412, 459, 460, 413), (413, 460, 461, 414), (414, 461, 462, 415), (415, 462, 463, 416), (416, 463, 464, 417), (417, 464, 465, 418), (418, 465, 466, 419), (419, 466, 467, 420), (420, 467, 468, 421), (421, 468, 469, 422), (422, 469, 470, 423), (423, 470, 471, 424), (424, 471, 472, 425), (425, 472, 473, 426), (444, 363, 364, 445), (445, 364, 365, 446), (446, 365, 366, 447), (447, 366, 367, 448), (448, 367, 368, 449), (449, 368, 369, 450), (450, 369, 370, 451), (451, 370, 371, 452), (452, 371, 372, 453), (453, 372, 373, 454), (454, 373, 374, 455), (455, 374, 375, 456), (456, 375, 376, 457), (457, 376, 377, 458), (458, 377, 378, 459), (459, 378, 379, 460), (460, 379, 380, 461), (461, 380, 381, 462), (462, 381, 382, 463), (463, 382, 383, 464), (464, 383, 384, 465), (465, 384, 385, 466), (466, 385, 386, 467), (467, 386, 387, 468), (468, 387, 388, 469), (469, 388, 389, 470), (470, 389, 390, 471), (471, 390, 391, 472), (472, 391, 392, 473), (473, 392, 361, 442), (442, 361, 362, 443), (443, 362, 363, 444), (393, 312, 328, 409), (409, 328, 327, 408), (408, 327, 326, 407), (407, 326, 325, 406), (406, 325, 324, 405), (405, 324, 323, 404), (404, 323, 322, 403), (403, 322, 321, 402), (402, 321, 320, 401), (401, 320, 319, 400), (400, 319, 318, 399), (399, 318, 317, 398), (398, 317, 316, 397), (397, 316, 315, 396), (396, 315, 314, 395), (395, 314, 313, 394), (481, 553, 587, 498), (526, 578, 544, 509), (506, 538, 594, 534), (498, 587, 555, 482), (509, 544, 576, 525), (534, 594, 558, 516), (482, 555, 571, 490), (525, 576, 542, 508), (516, 558, 560, 517), (490, 571, 557, 483), (508, 542, 574, 524), (517, 560, 600, 537), (483, 557, 589, 499), (524, 574, 540, 507), (537, 600, 572, 523), (499, 589, 563, 486), (507, 540, 538, 506), (523, 572, 598, 536), (486, 563, 591, 500), (536, 598, 568, 521), (500, 591, 565, 487), (521, 568, 596, 535), (487, 565, 593, 501), (535, 596, 566, 520), (501, 593, 567, 488), (520, 566, 592, 533), (488, 567, 597, 503), (533, 592, 564, 519), (503, 597, 569, 489), (519, 564, 590, 532), (489, 569, 599, 504), (361, 392, 502, 474), (329, 346, 507, 506), (346, 347, 524, 507), (347, 348, 508, 524), (348, 349, 525, 508), (349, 350, 509, 525), (350, 351, 526, 509), (351, 352, 510, 526), (352, 353, 527, 510), (353, 354, 511, 527), (354, 355, 528, 511), (355, 356, 512, 528), (356, 357, 529, 512), (357, 358, 513, 529), (358, 359, 530, 513), (359, 360, 514, 530), (360, 330, 522, 514), (330, 331, 515, 522), (331, 332, 531, 515), (332, 333, 518, 531), (333, 334, 532, 518), (334, 335, 519, 532), (335, 336, 533, 519), (336, 337, 520, 533), (337, 338, 535, 520), (338, 339, 521, 535), (339, 340, 536, 521), (340, 341, 523, 536), (341, 342, 537, 523), (342, 343, 517, 537), (343, 344, 516, 517), (344, 345, 534, 516), (502, 595, 539, 474), (558, 594, 595, 559), (560, 558, 559, 561), (600, 560, 561, 601), (572, 600, 601, 573), (598, 572, 573, 599), (568, 598, 599, 569), (596, 568, 569, 597), (566, 596, 597, 567), (592, 566, 567, 593), (564, 592, 593, 565), (590, 564, 565, 591), (562, 590, 591, 563), (588, 562, 563, 589), (556, 588, 589, 557), (570, 556, 557, 571), (554, 570, 571, 555), (586, 554, 555, 587), (552, 586, 587, 553), (584, 552, 553, 585), (550, 584, 585, 551), (582, 550, 551, 583), (548, 582, 583, 549), (580, 548, 549, 581), (546, 580, 581, 547), (578, 546, 547, 579), (544, 578, 579, 545), (576, 544, 545, 577), (542, 576, 577, 543), (574, 542, 543, 575), (540, 574, 575, 541), (538, 540, 541, 539), (539, 595, 594, 538), (510, 546, 578, 526), (497, 585, 553, 481), (527, 580, 546, 510), (480, 551, 585, 497), (511, 548, 580, 527), (496, 583, 551, 480), (528, 582, 548, 511), (479, 549, 583, 496), (512, 550, 582, 528), (495, 581, 549, 479), (529, 584, 550, 512), (478, 547, 581, 495), (513, 552, 584, 529), (494, 579, 547, 478), (530, 586, 552, 513), (477, 545, 579, 494), (514, 554, 586, 530), (493, 577, 545, 477), (484, 559, 595, 502), (522, 570, 554, 514), (476, 543, 577, 493), (485, 561, 559, 484), (515, 556, 570, 522), (492, 575, 543, 476), (505, 601, 561, 485), (531, 588, 556, 515), (475, 541, 575, 492), (491, 573, 601, 505), (518, 562, 588, 531), (474, 539, 541, 475), (504, 599, 573, 491), (532, 590, 562, 518), (327, 328, 618, 610), (326, 327, 610, 617), (325, 326, 617, 609), (324, 325, 609, 616), (323, 324, 616, 608), (322, 323, 608, 615), (321, 322, 615, 607), (320, 321, 607, 614), (319, 320, 614, 606), (318, 319, 606, 613), (317, 318, 613, 605), (316, 317, 605, 612), (315, 316, 612, 604), (314, 315, 604, 611), (313, 314, 611, 603), (624, 658, 666, 632), (329, 345, 635, 619), (632, 666, 659, 625), (625, 659, 667, 633), (633, 667, 660, 626), (626, 660, 668, 634), (611, 650, 651, 603), (634, 668, 661, 627), (604, 649, 650, 611), (627, 661, 669, 635), (612, 648, 649, 604), (635, 669, 653, 619), (605, 647, 648, 612), (613, 646, 647, 605), (606, 645, 646, 613), (614, 644, 645, 606), (607, 643, 644, 614), (615, 642, 643, 607), (653, 669, 637, 652), (636, 637, 669, 661), (638, 636, 661, 668), (639, 638, 668, 660), (640, 639, 660, 667), (641, 640, 667, 659), (642, 641, 659, 666), (643, 642, 666, 658), (644, 643, 658, 665), (645, 644, 665, 657), (646, 645, 657, 664), (647, 646, 664, 656), (648, 647, 656, 663), (649, 648, 663, 655), (650, 649, 655, 662), (651, 650, 662, 654), (631, 665, 658, 624), (623, 657, 665, 631), (630, 664, 657, 623), (622, 656, 664, 630), (629, 663, 656, 622), (621, 655, 663, 629), (628, 662, 655, 621), (618, 637, 636, 610), (620, 654, 662, 628), (610, 636, 638, 617), (617, 638, 639, 609), (609, 639, 640, 616), (616, 640, 641, 608), (602, 652, 637, 618), (608, 641, 642, 615)])
me_tuboy.polygons.foreach_set('use_smooth', [True] * 672)
me_tuboy.polygons.foreach_set('material_index', [0, 0, 0, 0, 0, 0, 0, 0, 0, 0, 0, 0, 0, 0, 0, 0, 0, 0, 0, 0, 0, 0, 0, 0, 0, 0, 0, 0, 0, 0, 0, 0, 0, 0, 0, 0, 0, 0, 0, 0, 0, 0, 0, 0, 0, 0, 0, 0, 1, 1, 1, 1, 1, 1, 1, 1, 1, 1, 1, 1, 1, 1, 1, 1, 1, 1, 1, 1, 1, 1, 1, 1, 1, 1, 1, 1, 1, 1, 1, 1, 1, 1, 1, 1, 1, 1, 1, 1, 1, 1, 1, 1, 1, 1, 1, 1, 0, 0, 0, 0, 0, 0, 0, 0, 0, 0, 0, 0, 0, 0, 0, 0, 0, 0, 0, 0, 0, 0, 0, 0, 0, 0, 0, 0, 0, 0, 0, 0, 0, 0, 0, 0, 0, 0, 0, 0, 0, 0, 0, 0, 0, 0, 0, 0, 2, 2, 2, 2, 2, 2, 2, 2, 2, 2, 2, 2, 2, 2, 2, 2, 2, 2, 2, 2, 2, 2, 2, 2, 2, 2, 2, 2, 2, 2, 2, 0, 0, 0, 0, 0, 0, 0, 0, 0, 0, 0, 0, 0, 0, 0, 0, 0, 0, 0, 0, 0, 0, 0, 0, 0, 0, 0, 0, 0, 0, 0, 0, 2, 2, 2, 2, 2, 2, 2, 2, 2, 2, 2, 2, 2, 2, 2, 2, 2, 2, 2, 2, 2, 2, 2, 2, 2, 2, 2, 2, 2, 2, 2, 2, 2, 2, 2, 2, 2, 2, 2, 2, 2, 2, 2, 2, 2, 2, 2, 2, 2, 2, 2, 2, 2, 2, 2, 2, 2, 2, 2, 2, 2, 2, 2, 2, 2, 0, 0, 0, 0, 0, 0, 0, 0, 0, 0, 0, 0, 0, 0, 0, 2, 0, 2, 2, 2, 2, 2, 2, 2, 2, 2, 2, 2, 2, 2, 2, 2, 2, 2, 2, 2, 2, 2, 2, 2, 2, 2, 2, 2, 2, 2, 2, 2, 2, 2, 2, 2, 2, 2, 2, 2, 2, 2, 2, 2, 2, 2, 2, 2, 0, 0, 0, 0, 0, 0, 0, 0, 0, 0, 0, 0, 0, 0, 0, 0, 0, 0, 0, 0, 0, 0, 0, 0, 0, 0, 0, 0, 0, 0, 0, 0, 0, 0, 0, 0, 0, 0, 0, 0, 0, 0, 0, 0, 0, 0, 0, 0, 1, 1, 1, 1, 1, 1, 1, 1, 1, 1, 1, 1, 1, 1, 1, 1, 1, 1, 1, 1, 1, 1, 1, 1, 1, 1, 1, 1, 1, 1, 1, 1, 1, 1, 1, 1, 1, 1, 1, 1, 1, 1, 1, 1, 1, 1, 1, 1, 0, 0, 0, 0, 0, 0, 0, 0, 0, 0, 0, 0, 0, 0, 0, 0, 0, 0, 0, 0, 0, 0, 0, 0, 0, 0, 0, 0, 0, 0, 0, 0, 0, 0, 0, 0, 0, 0, 0, 0, 0, 0, 0, 0, 0, 0, 0, 0, 2, 2, 2, 2, 2, 2, 2, 2, 2, 2, 2, 2, 2, 2, 2, 2, 2, 2, 2, 2, 2, 2, 2, 2, 2, 2, 2, 2, 2, 2, 2, 0, 0, 0, 0, 0, 0, 0, 0, 0, 0, 0, 0, 0, 0, 0, 0, 0, 0, 0, 0, 0, 0, 0, 0, 0, 0, 0, 0, 0, 0, 0, 0, 2, 2, 2, 2, 2, 2, 2, 2, 2, 2, 2, 2, 2, 2, 2, 2, 2, 2, 2, 2, 2, 2, 2, 2, 2, 2, 2, 2, 2, 2, 2, 2, 2, 2, 2, 2, 2, 2, 2, 2, 2, 2, 2, 2, 2, 2, 2, 2, 2, 2, 2, 2, 2, 2, 2, 2, 2, 2, 2, 2, 2, 2, 2, 2, 2, 0, 0, 0, 0, 0, 0, 0, 0, 0, 0, 0, 0, 0, 0, 0, 2, 0, 2, 2, 2, 2, 2, 2, 2, 2, 2, 2, 2, 2, 2, 2, 2, 2, 2, 2, 2, 2, 2, 2, 2, 2, 2, 2, 2, 2, 2, 2, 2, 2, 2, 2, 2, 2, 2, 2, 2, 2, 2, 2, 2, 2, 2, 2, 2])
me_tuboy.materials.append(mat_tubo)
me_tuboy.materials.append(mat_oscuro)
me_tuboy.materials.append(mat_grsi)
me_tuboy.use_remesh_fix_poles = True
me_tuboy.use_remesh_preserve_attributes = False
me_tuboy.update()

# ---- objects
ob_tuboy = bpy.data.objects.new('TuboY', me_tuboy)

# ---- transforms, parenting, visibility, modifiers, constraints
ob_tuboy.location = (0.0, 0.0, 0.0)
ob_tuboy.rotation_euler = (1.571, -0.0, 0.0)
_m = ob_tuboy.modifiers.new('Auto Smooth', 'NODES')
_m.node_group = ng_auto_smooth
_gi = [s.identifier for s in ng_auto_smooth.interface.items_tree if s.item_type == 'SOCKET' and s.in_out == 'INPUT']
_m[_gi[1]] = 0.5219  # Angle

# ---- collection membership
col_collection.objects.link(ob_tuboy)

# ---- scene / render settings (as saved in the file)
scene.frame_start = 1; scene.frame_end = 250; scene.frame_set(1)
scene.render.engine = 'CYCLES'
scene.cycles.use_denoising = False
scene.cycles.samples = 128
scene.cycles.sampling_pattern = 'TABULATED_SOBOL'
scene.cycles.use_adaptive_sampling = False
scene.cycles.use_light_tree = False
scene.view_settings.view_transform = 'Filmic'
bpy.context.view_layer.update()

# ---- added for rendering (the .blend has no active camera and no usable light): camera, sun
cam_auto = bpy.data.cameras.new('AutoCamera')
cam_auto.lens = 50.0
cam_auto.sensor_width = 36.0
cam_auto.clip_end = 1000.0
ob_auto_camera = bpy.data.objects.new('AutoCamera', cam_auto)
scene.collection.objects.link(ob_auto_camera)
ob_auto_camera.location = (3.47952, -4.35008, 4.80275)
ob_auto_camera.rotation_euler = (1.09748, -7.21219e-08, 0.694738)
scene.camera = ob_auto_camera
light_auto_sun = bpy.data.lights.new('AutoSun', 'SUN')
light_auto_sun.energy = 3.0
light_auto_sun.angle = 0.0523599
ob_auto_sun = bpy.data.objects.new('AutoSun', light_auto_sun)
scene.collection.objects.link(ob_auto_sun)
ob_auto_sun.rotation_euler = (0.872665, 0.174533, 0.523599)
bpy.context.view_layer.update()
